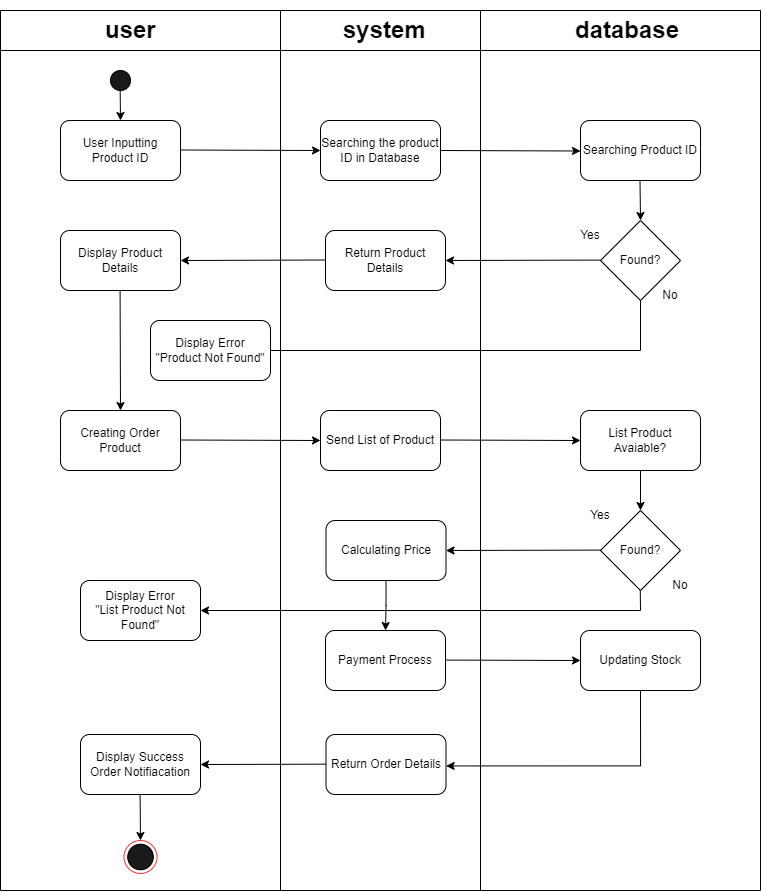

The diagram above was exported from draw.io. Its source (the exported page's mxGraphModel, read from the mxfile embedded in the PNG):
<mxGraphModel dx="1173" dy="1745" grid="1" gridSize="10" guides="1" tooltips="1" connect="1" arrows="1" fold="1" page="1" pageScale="1" pageWidth="850" pageHeight="1100" math="0" shadow="0">
  <root>
    <mxCell id="0" />
    <mxCell id="1" parent="0" />
    <mxCell id="3esFwPjtYFmtM96tMJOS-34" value="" style="rounded=0;whiteSpace=wrap;html=1;fillColor=none;" vertex="1" parent="1">
      <mxGeometry x="40" y="-1080" width="760" height="40" as="geometry" />
    </mxCell>
    <mxCell id="3esFwPjtYFmtM96tMJOS-35" value="&lt;h1&gt;user&lt;/h1&gt;" style="text;html=1;strokeColor=none;fillColor=none;spacing=5;spacingTop=-20;whiteSpace=wrap;overflow=hidden;rounded=0;" vertex="1" parent="1">
      <mxGeometry x="140" y="-1080" width="60" height="40" as="geometry" />
    </mxCell>
    <mxCell id="3esFwPjtYFmtM96tMJOS-36" value="&lt;h1&gt;system&lt;/h1&gt;" style="text;html=1;strokeColor=none;fillColor=none;spacing=5;spacingTop=-20;whiteSpace=wrap;overflow=hidden;rounded=0;" vertex="1" parent="1">
      <mxGeometry x="378" y="-1080" width="95" height="40" as="geometry" />
    </mxCell>
    <mxCell id="3esFwPjtYFmtM96tMJOS-37" value="&lt;h1&gt;database&lt;/h1&gt;" style="text;html=1;strokeColor=none;fillColor=none;spacing=5;spacingTop=-20;whiteSpace=wrap;overflow=hidden;rounded=0;" vertex="1" parent="1">
      <mxGeometry x="610" y="-1080" width="120" height="40" as="geometry" />
    </mxCell>
    <mxCell id="3esFwPjtYFmtM96tMJOS-38" value="" style="endArrow=none;html=1;rounded=0;entryX=0;entryY=1;entryDx=0;entryDy=0;" edge="1" parent="1" target="3esFwPjtYFmtM96tMJOS-34">
      <mxGeometry width="50" height="50" relative="1" as="geometry">
        <mxPoint x="40" y="-200" as="sourcePoint" />
        <mxPoint x="80" y="-1020" as="targetPoint" />
      </mxGeometry>
    </mxCell>
    <mxCell id="3esFwPjtYFmtM96tMJOS-39" value="" style="endArrow=none;html=1;rounded=0;entryX=0;entryY=1;entryDx=0;entryDy=0;" edge="1" parent="1">
      <mxGeometry width="50" height="50" relative="1" as="geometry">
        <mxPoint x="520" y="-200" as="sourcePoint" />
        <mxPoint x="519.9999999999999" y="-1080" as="targetPoint" />
      </mxGeometry>
    </mxCell>
    <mxCell id="3esFwPjtYFmtM96tMJOS-40" value="" style="endArrow=none;html=1;rounded=0;entryX=0;entryY=1;entryDx=0;entryDy=0;" edge="1" parent="1">
      <mxGeometry width="50" height="50" relative="1" as="geometry">
        <mxPoint x="320" y="-200" as="sourcePoint" />
        <mxPoint x="320" y="-1080" as="targetPoint" />
      </mxGeometry>
    </mxCell>
    <mxCell id="3esFwPjtYFmtM96tMJOS-41" value="" style="endArrow=none;html=1;rounded=0;entryX=0;entryY=1;entryDx=0;entryDy=0;" edge="1" parent="1">
      <mxGeometry width="50" height="50" relative="1" as="geometry">
        <mxPoint x="800" y="-200" as="sourcePoint" />
        <mxPoint x="799.9999999999999" y="-1050" as="targetPoint" />
      </mxGeometry>
    </mxCell>
    <mxCell id="3esFwPjtYFmtM96tMJOS-43" value="" style="ellipse;whiteSpace=wrap;html=1;aspect=fixed;fillColor=#1A1A1A;" vertex="1" parent="1">
      <mxGeometry x="150" y="-1020" width="20" height="20" as="geometry" />
    </mxCell>
    <mxCell id="3esFwPjtYFmtM96tMJOS-44" value="User Inputting Product ID" style="rounded=1;whiteSpace=wrap;html=1;" vertex="1" parent="1">
      <mxGeometry x="100" y="-970" width="120" height="60" as="geometry" />
    </mxCell>
    <mxCell id="3esFwPjtYFmtM96tMJOS-45" value="Searching the product ID in Database" style="rounded=1;whiteSpace=wrap;html=1;" vertex="1" parent="1">
      <mxGeometry x="360" y="-970" width="120" height="60" as="geometry" />
    </mxCell>
    <mxCell id="3esFwPjtYFmtM96tMJOS-46" value="Searching Product ID" style="rounded=1;whiteSpace=wrap;html=1;" vertex="1" parent="1">
      <mxGeometry x="620" y="-970" width="120" height="60" as="geometry" />
    </mxCell>
    <mxCell id="3esFwPjtYFmtM96tMJOS-47" value="Found?" style="rhombus;whiteSpace=wrap;html=1;" vertex="1" parent="1">
      <mxGeometry x="640" y="-870" width="80" height="80" as="geometry" />
    </mxCell>
    <mxCell id="3esFwPjtYFmtM96tMJOS-48" value="" style="endArrow=classic;html=1;rounded=0;entryX=0;entryY=0.5;entryDx=0;entryDy=0;" edge="1" parent="1" target="3esFwPjtYFmtM96tMJOS-45">
      <mxGeometry width="50" height="50" relative="1" as="geometry">
        <mxPoint x="220" y="-940.5" as="sourcePoint" />
        <mxPoint x="320" y="-940.5" as="targetPoint" />
      </mxGeometry>
    </mxCell>
    <mxCell id="3esFwPjtYFmtM96tMJOS-49" value="" style="endArrow=classic;html=1;rounded=0;entryX=0;entryY=0.5;entryDx=0;entryDy=0;" edge="1" parent="1">
      <mxGeometry width="50" height="50" relative="1" as="geometry">
        <mxPoint x="480" y="-940" as="sourcePoint" />
        <mxPoint x="620" y="-939.5" as="targetPoint" />
      </mxGeometry>
    </mxCell>
    <mxCell id="3esFwPjtYFmtM96tMJOS-50" value="" style="endArrow=classic;html=1;rounded=0;" edge="1" parent="1">
      <mxGeometry width="50" height="50" relative="1" as="geometry">
        <mxPoint x="679.5" y="-910" as="sourcePoint" />
        <mxPoint x="680" y="-870" as="targetPoint" />
      </mxGeometry>
    </mxCell>
    <mxCell id="3esFwPjtYFmtM96tMJOS-51" value="" style="endArrow=classic;html=1;rounded=0;entryX=1;entryY=0.5;entryDx=0;entryDy=0;" edge="1" parent="1" target="3esFwPjtYFmtM96tMJOS-56">
      <mxGeometry width="50" height="50" relative="1" as="geometry">
        <mxPoint x="640" y="-830.42" as="sourcePoint" />
        <mxPoint x="490" y="-830" as="targetPoint" />
      </mxGeometry>
    </mxCell>
    <mxCell id="3esFwPjtYFmtM96tMJOS-53" value="Yes" style="text;html=1;strokeColor=none;fillColor=none;align=center;verticalAlign=middle;whiteSpace=wrap;rounded=0;" vertex="1" parent="1">
      <mxGeometry x="600" y="-870" width="60" height="30" as="geometry" />
    </mxCell>
    <mxCell id="3esFwPjtYFmtM96tMJOS-54" value="No" style="text;html=1;strokeColor=none;fillColor=none;align=center;verticalAlign=middle;whiteSpace=wrap;rounded=0;" vertex="1" parent="1">
      <mxGeometry x="680" y="-810" width="60" height="30" as="geometry" />
    </mxCell>
    <mxCell id="3esFwPjtYFmtM96tMJOS-55" value="" style="endArrow=none;html=1;rounded=0;" edge="1" parent="1">
      <mxGeometry width="50" height="50" relative="1" as="geometry">
        <mxPoint x="300" y="-740" as="sourcePoint" />
        <mxPoint x="680" y="-790" as="targetPoint" />
        <Array as="points">
          <mxPoint x="680" y="-740" />
        </Array>
      </mxGeometry>
    </mxCell>
    <mxCell id="3esFwPjtYFmtM96tMJOS-56" value="Return Product Details" style="rounded=1;whiteSpace=wrap;html=1;" vertex="1" parent="1">
      <mxGeometry x="365" y="-860" width="120" height="60" as="geometry" />
    </mxCell>
    <mxCell id="3esFwPjtYFmtM96tMJOS-57" value="" style="endArrow=classic;html=1;rounded=0;entryX=1;entryY=0.5;entryDx=0;entryDy=0;" edge="1" parent="1" target="3esFwPjtYFmtM96tMJOS-58">
      <mxGeometry width="50" height="50" relative="1" as="geometry">
        <mxPoint x="365" y="-830.5" as="sourcePoint" />
        <mxPoint x="215" y="-830.08" as="targetPoint" />
      </mxGeometry>
    </mxCell>
    <mxCell id="3esFwPjtYFmtM96tMJOS-58" value="Display Product Details" style="rounded=1;whiteSpace=wrap;html=1;" vertex="1" parent="1">
      <mxGeometry x="100" y="-860" width="120" height="60" as="geometry" />
    </mxCell>
    <mxCell id="3esFwPjtYFmtM96tMJOS-59" value="Display Error&lt;br&gt;&quot;Product Not Found&quot;" style="rounded=1;whiteSpace=wrap;html=1;" vertex="1" parent="1">
      <mxGeometry x="190" y="-770" width="120" height="60" as="geometry" />
    </mxCell>
    <mxCell id="3esFwPjtYFmtM96tMJOS-62" value="" style="endArrow=classic;html=1;rounded=0;" edge="1" parent="1">
      <mxGeometry width="50" height="50" relative="1" as="geometry">
        <mxPoint x="159.66" y="-1000" as="sourcePoint" />
        <mxPoint x="160" y="-970" as="targetPoint" />
      </mxGeometry>
    </mxCell>
    <mxCell id="3esFwPjtYFmtM96tMJOS-63" value="" style="endArrow=classic;html=1;rounded=0;" edge="1" parent="1">
      <mxGeometry width="50" height="50" relative="1" as="geometry">
        <mxPoint x="159.58" y="-800" as="sourcePoint" />
        <mxPoint x="160" y="-680" as="targetPoint" />
      </mxGeometry>
    </mxCell>
    <mxCell id="3esFwPjtYFmtM96tMJOS-64" value="Creating Order Product" style="rounded=1;whiteSpace=wrap;html=1;" vertex="1" parent="1">
      <mxGeometry x="100" y="-680" width="120" height="60" as="geometry" />
    </mxCell>
    <mxCell id="3esFwPjtYFmtM96tMJOS-65" value="Send List of Product" style="rounded=1;whiteSpace=wrap;html=1;" vertex="1" parent="1">
      <mxGeometry x="360" y="-680" width="120" height="60" as="geometry" />
    </mxCell>
    <mxCell id="3esFwPjtYFmtM96tMJOS-66" value="" style="endArrow=classic;html=1;rounded=0;entryX=0;entryY=0.5;entryDx=0;entryDy=0;" edge="1" parent="1">
      <mxGeometry width="50" height="50" relative="1" as="geometry">
        <mxPoint x="220" y="-650.5" as="sourcePoint" />
        <mxPoint x="360" y="-650" as="targetPoint" />
      </mxGeometry>
    </mxCell>
    <mxCell id="3esFwPjtYFmtM96tMJOS-71" value="" style="edgeStyle=orthogonalEdgeStyle;rounded=0;orthogonalLoop=1;jettySize=auto;html=1;" edge="1" parent="1" source="3esFwPjtYFmtM96tMJOS-67" target="3esFwPjtYFmtM96tMJOS-69">
      <mxGeometry relative="1" as="geometry" />
    </mxCell>
    <mxCell id="3esFwPjtYFmtM96tMJOS-67" value="List Product Avaiable?" style="rounded=1;whiteSpace=wrap;html=1;" vertex="1" parent="1">
      <mxGeometry x="620" y="-680" width="120" height="60" as="geometry" />
    </mxCell>
    <mxCell id="3esFwPjtYFmtM96tMJOS-68" value="" style="endArrow=classic;html=1;rounded=0;entryX=0;entryY=0.5;entryDx=0;entryDy=0;" edge="1" parent="1">
      <mxGeometry width="50" height="50" relative="1" as="geometry">
        <mxPoint x="480" y="-650.5" as="sourcePoint" />
        <mxPoint x="620" y="-650" as="targetPoint" />
      </mxGeometry>
    </mxCell>
    <mxCell id="3esFwPjtYFmtM96tMJOS-69" value="Found?" style="rhombus;whiteSpace=wrap;html=1;" vertex="1" parent="1">
      <mxGeometry x="640" y="-580" width="80" height="80" as="geometry" />
    </mxCell>
    <mxCell id="3esFwPjtYFmtM96tMJOS-72" value="Yes" style="text;html=1;strokeColor=none;fillColor=none;align=center;verticalAlign=middle;whiteSpace=wrap;rounded=0;" vertex="1" parent="1">
      <mxGeometry x="610" y="-590" width="60" height="30" as="geometry" />
    </mxCell>
    <mxCell id="3esFwPjtYFmtM96tMJOS-73" value="No" style="text;html=1;strokeColor=none;fillColor=none;align=center;verticalAlign=middle;whiteSpace=wrap;rounded=0;" vertex="1" parent="1">
      <mxGeometry x="690" y="-520" width="60" height="30" as="geometry" />
    </mxCell>
    <mxCell id="3esFwPjtYFmtM96tMJOS-80" value="" style="edgeStyle=orthogonalEdgeStyle;rounded=0;orthogonalLoop=1;jettySize=auto;html=1;" edge="1" parent="1" source="3esFwPjtYFmtM96tMJOS-74" target="3esFwPjtYFmtM96tMJOS-77">
      <mxGeometry relative="1" as="geometry" />
    </mxCell>
    <mxCell id="3esFwPjtYFmtM96tMJOS-74" value="Calculating Price" style="rounded=1;whiteSpace=wrap;html=1;" vertex="1" parent="1">
      <mxGeometry x="365.5" y="-570" width="120" height="60" as="geometry" />
    </mxCell>
    <mxCell id="3esFwPjtYFmtM96tMJOS-76" value="" style="endArrow=classic;html=1;rounded=0;entryX=1;entryY=0.5;entryDx=0;entryDy=0;" edge="1" parent="1">
      <mxGeometry width="50" height="50" relative="1" as="geometry">
        <mxPoint x="640.5" y="-540.42" as="sourcePoint" />
        <mxPoint x="485.5" y="-540" as="targetPoint" />
      </mxGeometry>
    </mxCell>
    <mxCell id="3esFwPjtYFmtM96tMJOS-77" value="Payment Process" style="rounded=1;whiteSpace=wrap;html=1;" vertex="1" parent="1">
      <mxGeometry x="365" y="-460" width="120" height="60" as="geometry" />
    </mxCell>
    <mxCell id="3esFwPjtYFmtM96tMJOS-78" value="Updating Stock" style="rounded=1;whiteSpace=wrap;html=1;" vertex="1" parent="1">
      <mxGeometry x="620" y="-460" width="120" height="60" as="geometry" />
    </mxCell>
    <mxCell id="3esFwPjtYFmtM96tMJOS-81" value="" style="endArrow=classic;html=1;rounded=0;" edge="1" parent="1">
      <mxGeometry width="50" height="50" relative="1" as="geometry">
        <mxPoint x="485.5" y="-430.41999999999996" as="sourcePoint" />
        <mxPoint x="620" y="-430" as="targetPoint" />
      </mxGeometry>
    </mxCell>
    <mxCell id="3esFwPjtYFmtM96tMJOS-82" value="Return Order Details" style="rounded=1;whiteSpace=wrap;html=1;" vertex="1" parent="1">
      <mxGeometry x="365.5" y="-356" width="120" height="60" as="geometry" />
    </mxCell>
    <mxCell id="3esFwPjtYFmtM96tMJOS-83" value="" style="edgeStyle=orthogonalEdgeStyle;rounded=0;orthogonalLoop=1;jettySize=auto;html=1;exitX=0.5;exitY=1;exitDx=0;exitDy=0;entryX=1.001;entryY=0.524;entryDx=0;entryDy=0;entryPerimeter=0;" edge="1" parent="1" source="3esFwPjtYFmtM96tMJOS-78" target="3esFwPjtYFmtM96tMJOS-82">
      <mxGeometry relative="1" as="geometry">
        <mxPoint x="680" y="-380" as="sourcePoint" />
        <mxPoint x="490" y="-325" as="targetPoint" />
        <Array as="points">
          <mxPoint x="680" y="-325" />
        </Array>
      </mxGeometry>
    </mxCell>
    <mxCell id="3esFwPjtYFmtM96tMJOS-84" value="" style="endArrow=classic;html=1;rounded=0;" edge="1" parent="1">
      <mxGeometry width="50" height="50" relative="1" as="geometry">
        <mxPoint x="365.5" y="-326.34" as="sourcePoint" />
        <mxPoint x="240" y="-326" as="targetPoint" />
      </mxGeometry>
    </mxCell>
    <mxCell id="3esFwPjtYFmtM96tMJOS-85" value="Display Success Order Notifiacation" style="rounded=1;whiteSpace=wrap;html=1;" vertex="1" parent="1">
      <mxGeometry x="120" y="-356" width="120" height="60" as="geometry" />
    </mxCell>
    <mxCell id="3esFwPjtYFmtM96tMJOS-86" value="" style="endArrow=classic;html=1;rounded=0;" edge="1" parent="1">
      <mxGeometry width="50" height="50" relative="1" as="geometry">
        <mxPoint x="679.77" y="-500" as="sourcePoint" />
        <mxPoint x="240" y="-480" as="targetPoint" />
        <Array as="points">
          <mxPoint x="680" y="-480" />
        </Array>
      </mxGeometry>
    </mxCell>
    <mxCell id="3esFwPjtYFmtM96tMJOS-87" value="Display Error&lt;br&gt;&quot;List Product Not Found&quot;" style="rounded=1;whiteSpace=wrap;html=1;" vertex="1" parent="1">
      <mxGeometry x="120" y="-510" width="120" height="60" as="geometry" />
    </mxCell>
    <mxCell id="3esFwPjtYFmtM96tMJOS-88" value="" style="endArrow=none;html=1;rounded=0;" edge="1" parent="1">
      <mxGeometry width="50" height="50" relative="1" as="geometry">
        <mxPoint x="40" y="-200" as="sourcePoint" />
        <mxPoint x="800" y="-200" as="targetPoint" />
      </mxGeometry>
    </mxCell>
    <mxCell id="3esFwPjtYFmtM96tMJOS-89" value="" style="ellipse;shape=doubleEllipse;whiteSpace=wrap;html=1;aspect=fixed;strokeColor=#FF3333;" vertex="1" parent="1">
      <mxGeometry x="163.5" y="-250" width="33" height="33" as="geometry" />
    </mxCell>
    <mxCell id="3esFwPjtYFmtM96tMJOS-90" value="" style="ellipse;whiteSpace=wrap;html=1;aspect=fixed;fillColor=#1A1A1A;" vertex="1" parent="1">
      <mxGeometry x="167.25" y="-246.25" width="25.5" height="25.5" as="geometry" />
    </mxCell>
    <mxCell id="3esFwPjtYFmtM96tMJOS-92" value="" style="endArrow=classic;html=1;rounded=0;entryX=0.5;entryY=0;entryDx=0;entryDy=0;" edge="1" parent="1" target="3esFwPjtYFmtM96tMJOS-89">
      <mxGeometry width="50" height="50" relative="1" as="geometry">
        <mxPoint x="179.57000000000002" y="-296" as="sourcePoint" />
        <mxPoint x="180" y="-260" as="targetPoint" />
      </mxGeometry>
    </mxCell>
  </root>
</mxGraphModel>